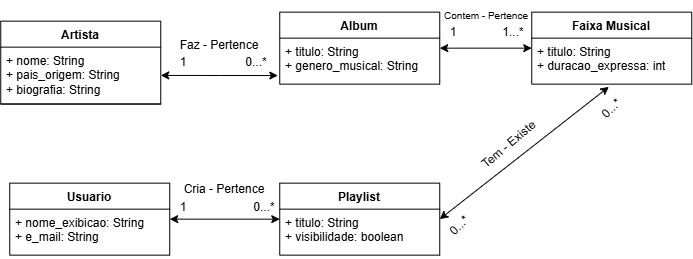

The diagram above was exported from draw.io. Its source (the exported page's mxGraphModel, read from the mxfile embedded in the PNG):
<mxGraphModel dx="788" dy="659" grid="1" gridSize="9" guides="1" tooltips="1" connect="1" arrows="1" fold="1" page="1" pageScale="1" pageWidth="1169.3" pageHeight="826.8" background="light-dark(#ffffff, #121212)" math="0" shadow="0">
  <root>
    <mxCell id="0" />
    <mxCell id="1" parent="0" />
    <mxCell id="0na0si5exmE1-YjrdwPy-1" parent="1" style="swimlane;fontStyle=1;align=center;verticalAlign=top;childLayout=stackLayout;horizontal=1;startSize=26;horizontalStack=0;resizeParent=1;resizeParentMax=0;resizeLast=0;collapsible=1;marginBottom=0;whiteSpace=wrap;html=1;" value="Artista" vertex="1">
      <mxGeometry height="83" width="160" x="126" y="153" as="geometry" />
    </mxCell>
    <mxCell id="0na0si5exmE1-YjrdwPy-2" parent="0na0si5exmE1-YjrdwPy-1" style="text;strokeColor=none;fillColor=none;align=left;verticalAlign=top;spacingLeft=4;spacingRight=4;overflow=hidden;rotatable=0;points=[[0,0.5],[1,0.5]];portConstraint=eastwest;whiteSpace=wrap;html=1;" value="+ nome: String&lt;div&gt;+ pais_origem: String&lt;/div&gt;&lt;div&gt;+ biografia: String&lt;/div&gt;" vertex="1">
      <mxGeometry height="56.5" width="160" y="26" as="geometry" />
    </mxCell>
    <mxCell id="0na0si5exmE1-YjrdwPy-3" parent="0na0si5exmE1-YjrdwPy-1" style="line;strokeWidth=1;fillColor=none;align=left;verticalAlign=middle;spacingTop=-1;spacingLeft=3;spacingRight=3;rotatable=0;labelPosition=right;points=[];portConstraint=eastwest;strokeColor=inherit;" value="" vertex="1">
      <mxGeometry height="0.5" width="160" y="82.5" as="geometry" />
    </mxCell>
    <mxCell id="0na0si5exmE1-YjrdwPy-20" edge="1" parent="1" source="0na0si5exmE1-YjrdwPy-5" style="edgeStyle=orthogonalEdgeStyle;rounded=0;orthogonalLoop=1;jettySize=auto;html=1;exitX=1;exitY=0.5;exitDx=0;exitDy=0;entryX=0;entryY=0.5;entryDx=0;entryDy=0;startArrow=classic;startFill=1;" target="0na0si5exmE1-YjrdwPy-9">
      <mxGeometry relative="1" as="geometry" />
    </mxCell>
    <mxCell id="0na0si5exmE1-YjrdwPy-5" parent="1" style="swimlane;fontStyle=1;align=center;verticalAlign=top;childLayout=stackLayout;horizontal=1;startSize=26;horizontalStack=0;resizeParent=1;resizeParentMax=0;resizeLast=0;collapsible=1;marginBottom=0;whiteSpace=wrap;html=1;" value="Album" vertex="1">
      <mxGeometry height="72" width="160" x="405" y="144" as="geometry" />
    </mxCell>
    <mxCell id="0na0si5exmE1-YjrdwPy-6" parent="0na0si5exmE1-YjrdwPy-5" style="text;strokeColor=none;fillColor=none;align=left;verticalAlign=top;spacingLeft=4;spacingRight=4;overflow=hidden;rotatable=0;points=[[0,0.5],[1,0.5]];portConstraint=eastwest;whiteSpace=wrap;html=1;" value="+ titulo: String&lt;div&gt;+ genero_musical: String&lt;/div&gt;" vertex="1">
      <mxGeometry height="46" width="160" y="26" as="geometry" />
    </mxCell>
    <mxCell id="0na0si5exmE1-YjrdwPy-9" parent="1" style="swimlane;fontStyle=1;align=center;verticalAlign=top;childLayout=stackLayout;horizontal=1;startSize=26;horizontalStack=0;resizeParent=1;resizeParentMax=0;resizeLast=0;collapsible=1;marginBottom=0;whiteSpace=wrap;html=1;" value="Faixa Musical" vertex="1">
      <mxGeometry height="72" width="160" x="657" y="144" as="geometry" />
    </mxCell>
    <mxCell id="0na0si5exmE1-YjrdwPy-10" parent="0na0si5exmE1-YjrdwPy-9" style="text;strokeColor=none;fillColor=none;align=left;verticalAlign=top;spacingLeft=4;spacingRight=4;overflow=hidden;rotatable=0;points=[[0,0.5],[1,0.5]];portConstraint=eastwest;whiteSpace=wrap;html=1;" value="+ titulo: String&lt;div&gt;+ duracao_expressa: int&lt;/div&gt;" vertex="1">
      <mxGeometry height="46" width="160" y="26" as="geometry" />
    </mxCell>
    <mxCell id="0na0si5exmE1-YjrdwPy-16" edge="1" parent="1" source="0na0si5exmE1-YjrdwPy-2" style="edgeStyle=orthogonalEdgeStyle;rounded=0;orthogonalLoop=1;jettySize=auto;html=1;exitX=1;exitY=0.5;exitDx=0;exitDy=0;entryX=-0.012;entryY=0.813;entryDx=0;entryDy=0;entryPerimeter=0;startArrow=classic;startFill=1;" target="0na0si5exmE1-YjrdwPy-6">
      <mxGeometry relative="1" as="geometry" />
    </mxCell>
    <mxCell id="0na0si5exmE1-YjrdwPy-18" parent="1" style="text;html=1;whiteSpace=wrap;strokeColor=none;fillColor=none;align=center;verticalAlign=middle;rounded=0;" value="1" vertex="1">
      <mxGeometry height="30" width="60" x="279" y="179.5" as="geometry" />
    </mxCell>
    <mxCell id="0na0si5exmE1-YjrdwPy-19" parent="1" style="text;html=1;whiteSpace=wrap;strokeColor=none;fillColor=none;align=center;verticalAlign=middle;rounded=0;" value="0...*" vertex="1">
      <mxGeometry height="30" width="60" x="352" y="179.5" as="geometry" />
    </mxCell>
    <mxCell id="0na0si5exmE1-YjrdwPy-21" parent="1" style="text;html=1;whiteSpace=wrap;strokeColor=none;fillColor=none;align=center;verticalAlign=middle;rounded=0;" value="1" vertex="1">
      <mxGeometry height="30" width="60" x="549" y="149.5" as="geometry" />
    </mxCell>
    <mxCell id="0na0si5exmE1-YjrdwPy-22" parent="1" style="text;html=1;whiteSpace=wrap;strokeColor=none;fillColor=none;align=center;verticalAlign=middle;rounded=0;" value="1...*" vertex="1">
      <mxGeometry height="30" width="60" x="609" y="149.5" as="geometry" />
    </mxCell>
    <mxCell id="0na0si5exmE1-YjrdwPy-34" edge="1" parent="1" source="0na0si5exmE1-YjrdwPy-23" style="edgeStyle=orthogonalEdgeStyle;rounded=0;orthogonalLoop=1;jettySize=auto;html=1;exitX=1;exitY=0.5;exitDx=0;exitDy=0;entryX=0;entryY=0.5;entryDx=0;entryDy=0;startArrow=classic;startFill=1;" target="0na0si5exmE1-YjrdwPy-27">
      <mxGeometry relative="1" as="geometry" />
    </mxCell>
    <mxCell id="0na0si5exmE1-YjrdwPy-23" parent="1" style="swimlane;fontStyle=1;align=center;verticalAlign=top;childLayout=stackLayout;horizontal=1;startSize=26;horizontalStack=0;resizeParent=1;resizeParentMax=0;resizeLast=0;collapsible=1;marginBottom=0;whiteSpace=wrap;html=1;" value="Usuario" vertex="1">
      <mxGeometry height="72" width="160" x="135" y="315" as="geometry" />
    </mxCell>
    <mxCell id="0na0si5exmE1-YjrdwPy-24" parent="0na0si5exmE1-YjrdwPy-23" style="text;strokeColor=none;fillColor=none;align=left;verticalAlign=top;spacingLeft=4;spacingRight=4;overflow=hidden;rotatable=0;points=[[0,0.5],[1,0.5]];portConstraint=eastwest;whiteSpace=wrap;html=1;" value="+ nome_exibicao: String&lt;div&gt;+ e_mail: String&lt;/div&gt;" vertex="1">
      <mxGeometry height="46" width="160" y="26" as="geometry" />
    </mxCell>
    <mxCell id="0na0si5exmE1-YjrdwPy-27" parent="1" style="swimlane;fontStyle=1;align=center;verticalAlign=top;childLayout=stackLayout;horizontal=1;startSize=26;horizontalStack=0;resizeParent=1;resizeParentMax=0;resizeLast=0;collapsible=1;marginBottom=0;whiteSpace=wrap;html=1;" value="Playlist" vertex="1">
      <mxGeometry height="72" width="160" x="405" y="315" as="geometry" />
    </mxCell>
    <mxCell id="0na0si5exmE1-YjrdwPy-28" parent="0na0si5exmE1-YjrdwPy-27" style="text;strokeColor=none;fillColor=none;align=left;verticalAlign=top;spacingLeft=4;spacingRight=4;overflow=hidden;rotatable=0;points=[[0,0.5],[1,0.5]];portConstraint=eastwest;whiteSpace=wrap;html=1;" value="+ titulo: String&lt;div&gt;+ visibilidade: boolean&lt;/div&gt;" vertex="1">
      <mxGeometry height="46" width="160" y="26" as="geometry" />
    </mxCell>
    <mxCell id="0na0si5exmE1-YjrdwPy-35" parent="1" style="text;html=1;whiteSpace=wrap;strokeColor=none;fillColor=none;align=center;verticalAlign=middle;rounded=0;" value="0...*" vertex="1">
      <mxGeometry height="30" width="60" x="360" y="324" as="geometry" />
    </mxCell>
    <mxCell id="0na0si5exmE1-YjrdwPy-36" parent="1" style="text;html=1;whiteSpace=wrap;strokeColor=none;fillColor=none;align=center;verticalAlign=middle;rounded=0;" value="1" vertex="1">
      <mxGeometry height="30" width="60" x="279" y="324" as="geometry" />
    </mxCell>
    <mxCell id="0na0si5exmE1-YjrdwPy-37" parent="1" style="text;html=1;whiteSpace=wrap;strokeColor=none;fillColor=none;align=center;verticalAlign=middle;rounded=0;" value="Cria - Pertence" vertex="1">
      <mxGeometry height="30" width="90" x="305" y="306" as="geometry" />
    </mxCell>
    <mxCell id="0na0si5exmE1-YjrdwPy-39" parent="1" style="text;html=1;whiteSpace=wrap;strokeColor=none;fillColor=none;align=center;verticalAlign=middle;rounded=0;" value="Faz - Pertence" vertex="1">
      <mxGeometry height="30" width="90" x="300" y="162" as="geometry" />
    </mxCell>
    <mxCell id="0na0si5exmE1-YjrdwPy-40" parent="1" style="text;html=1;whiteSpace=wrap;strokeColor=none;fillColor=none;align=center;verticalAlign=middle;rounded=0;" value="&lt;font style=&quot;font-size: 10px;&quot;&gt;Contem - Pertence&lt;/font&gt;" vertex="1">
      <mxGeometry height="30" width="90" x="567" y="132" as="geometry" />
    </mxCell>
    <mxCell id="0na0si5exmE1-YjrdwPy-41" edge="1" parent="1" source="0na0si5exmE1-YjrdwPy-27" style="rounded=0;orthogonalLoop=1;jettySize=auto;html=1;exitX=1;exitY=0.5;exitDx=0;exitDy=0;entryX=0.482;entryY=1.058;entryDx=0;entryDy=0;entryPerimeter=0;startArrow=classic;startFill=1;" target="0na0si5exmE1-YjrdwPy-10">
      <mxGeometry relative="1" as="geometry" />
    </mxCell>
    <mxCell id="0na0si5exmE1-YjrdwPy-43" parent="1" style="text;html=1;whiteSpace=wrap;strokeColor=none;fillColor=none;align=center;verticalAlign=middle;rounded=0;rotation=-45;" value="0...*" vertex="1">
      <mxGeometry height="30" width="60" x="707" y="225" as="geometry" />
    </mxCell>
    <mxCell id="0na0si5exmE1-YjrdwPy-44" parent="1" style="text;html=1;whiteSpace=wrap;strokeColor=none;fillColor=none;align=center;verticalAlign=middle;rounded=0;rotation=-40;" value="Tem - Existe" vertex="1">
      <mxGeometry height="30" width="99" x="585" y="261" as="geometry" />
    </mxCell>
    <mxCell id="0na0si5exmE1-YjrdwPy-47" parent="1" style="text;html=1;whiteSpace=wrap;strokeColor=none;fillColor=none;align=center;verticalAlign=middle;rounded=0;rotation=-45;" value="0...*" vertex="1">
      <mxGeometry height="30" width="60" x="555" y="342" as="geometry" />
    </mxCell>
  </root>
</mxGraphModel>